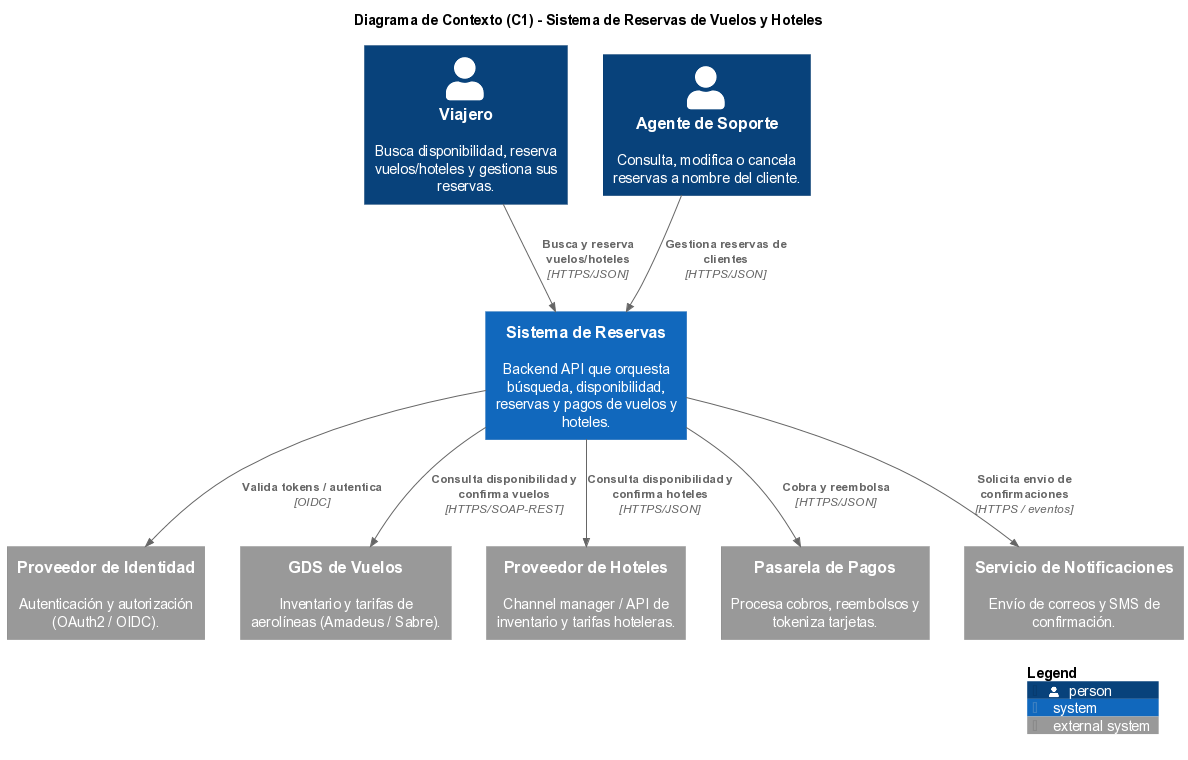

The diagram above was rendered by PlantUML. Its source (embedded in the PNG):
@startuml reservas-01-contexto
' ============================================================
' C4 - Nivel 1: Diagrama de Contexto
' Sistema: Reservas de Vuelos y Hoteles (Backend / API)
' ============================================================
' Usa las librerias C4 locales (binaries/) en lugar de descargarlas de internet
!define RELATIVE_INCLUDE "."
!include ../../../binaries/C4_Context.puml

title Diagrama de Contexto (C1) - Sistema de Reservas de Vuelos y Hoteles

Person(viajero, "Viajero", "Busca disponibilidad, reserva vuelos/hoteles y gestiona sus reservas.")
Person(agente, "Agente de Soporte", "Consulta, modifica o cancela reservas a nombre del cliente.")

System(reservas, "Sistema de Reservas", "Backend API que orquesta búsqueda, disponibilidad, reservas y pagos de vuelos y hoteles.")

System_Ext(idp, "Proveedor de Identidad", "Autenticación y autorización (OAuth2 / OIDC).")
System_Ext(gds, "GDS de Vuelos", "Inventario y tarifas de aerolíneas (Amadeus / Sabre).")
System_Ext(hoteles, "Proveedor de Hoteles", "Channel manager / API de inventario y tarifas hoteleras.")
System_Ext(pagos, "Pasarela de Pagos", "Procesa cobros, reembolsos y tokeniza tarjetas.")
System_Ext(notif, "Servicio de Notificaciones", "Envío de correos y SMS de confirmación.")

Rel(viajero, reservas, "Busca y reserva vuelos/hoteles", "HTTPS/JSON")
Rel(agente, reservas, "Gestiona reservas de clientes", "HTTPS/JSON")

Rel(reservas, idp, "Valida tokens / autentica", "OIDC")
Rel(reservas, gds, "Consulta disponibilidad y confirma vuelos", "HTTPS/SOAP-REST")
Rel(reservas, hoteles, "Consulta disponibilidad y confirma hoteles", "HTTPS/JSON")
Rel(reservas, pagos, "Cobra y reembolsa", "HTTPS/JSON")
Rel(reservas, notif, "Solicita envío de confirmaciones", "HTTPS / eventos")

SHOW_LEGEND()
@enduml